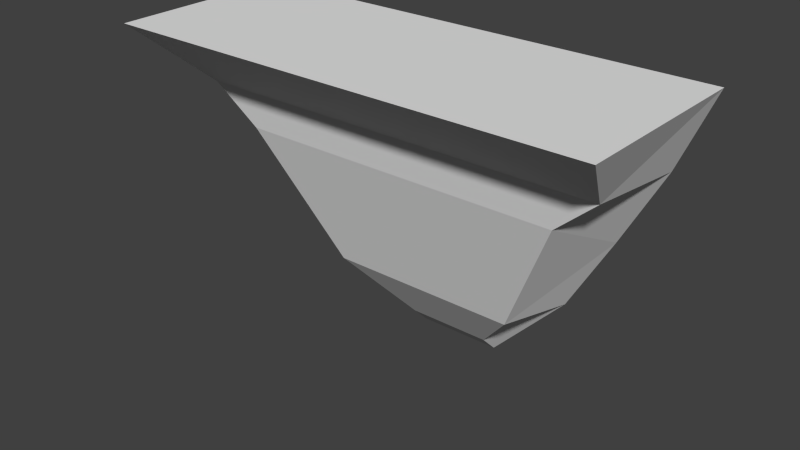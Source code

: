# Source: simpleHold.blend  (saved by Blender 2.68.0; exported with 4.5.12 LTS)
import bpy
from mathutils import Matrix  # noqa: F401  (used for matrix-valued properties, if any)

bpy.ops.wm.read_factory_settings(use_empty=True)
scene = bpy.context.scene
scene.name = 'Scene'

# ---- collections
col_collection_1 = bpy.data.collections.new('Collection 1'); scene.collection.children.link(col_collection_1)

# ---- world
world_world = bpy.data.worlds.new('World'); scene.world = world_world
world_world.color = (0.05088, 0.05088, 0.05088)
world_world.use_sun_shadow = False
world_world.sun_shadow_jitter_overblur = 0.0
world_world.cycles.sampling_method = 'MANUAL'
world_world.cycles.sample_map_resolution = 256

# ---- meshes
me_cube_001 = bpy.data.meshes.new('Cube.001')
me_cube_001.from_pydata([(-0.1769, 0.06164, -0.8856), (-0.1769, 0.1769, -1.0), (0.1769, 0.1769, -1.0), (0.1769, 0.06164, -0.8856), (-1.0, -1.0, 1.0), (-1.0, 0.1769, 1.0), (1.0, 0.1769, 1.0), (1.0, -1.0, 1.0), (-0.8597, 0.1769, 0.5), (-0.6816, 0.1769, 0.0), (-0.4927, 0.1769, -0.5), (-0.3994, -0.229, -0.5), (-0.6816, -0.4995, 0.3434), (-0.8597, -0.5411, 0.5828), (0.8597, 0.1769, 0.5), (0.6816, 0.1769, 0.0), (0.4927, 0.1769, -0.5), (0.8597, -0.5411, 0.5828), (0.6816, -0.4995, 0.3434), (0.3994, -0.229, -0.5)], [], [(11, 10, 1, 0), (10, 16, 2, 1), (16, 19, 3, 2), (19, 11, 0, 3), (0, 1, 2, 3), (7, 6, 5, 4), (4, 5, 8, 13), (13, 8, 9, 12), (12, 9, 10, 11), (5, 6, 14, 8), (8, 14, 15, 9), (9, 15, 16, 10), (6, 7, 17, 14), (14, 17, 18, 15), (15, 18, 19, 16), (7, 4, 13, 17), (17, 13, 12, 18), (18, 12, 11, 19)])
me_cube_001.use_remesh_preserve_volume = False
me_cube_001.use_remesh_preserve_attributes = False
me_cube_001.use_mirror_vertex_groups = False
me_cube_001.update()

# ---- objects
ob_cube = bpy.data.objects.new('Cube', me_cube_001)

# ---- transforms, parenting, visibility, modifiers, constraints
ob_cube.location = (0.0, 0.0, 0.0)
ob_cube.scale = (3.737, 2.465, 2.465)
ob_cube.lineart.crease_threshold = 0.0

# ---- collection membership
col_collection_1.objects.link(ob_cube)

# ---- scene / render settings (as saved in the file)
scene.frame_start = 1; scene.frame_end = 250; scene.frame_set(1)
scene.render.engine = 'BLENDER_EEVEE_NEXT'
scene.render.image_settings.color_mode = 'RGB'
scene.render.image_settings.compression = 90
scene.render.resolution_percentage = 50
scene.render.dither_intensity = 0.0
scene.cycles.use_denoising = False
scene.cycles.samples = 10
scene.cycles.sampling_pattern = 'TABULATED_SOBOL'
scene.cycles.light_sampling_threshold = 0.0
scene.cycles.use_adaptive_sampling = False
scene.cycles.use_light_tree = False
scene.cycles.blur_glossy = 0.0
scene.cycles.volume_bounces = 1
scene.cycles.pixel_filter_type = 'GAUSSIAN'
scene.cycles.sample_clamp_indirect = 0.0
scene.view_settings.view_transform = 'Standard'
bpy.context.view_layer.update()

# ---- added for rendering (the .blend has no active camera and no usable light): camera, sun
cam_auto = bpy.data.cameras.new('AutoCamera')
cam_auto.lens = 50.0
cam_auto.sensor_width = 36.0
cam_auto.clip_end = 1000.0
ob_auto_camera = bpy.data.objects.new('AutoCamera', cam_auto)
scene.collection.objects.link(ob_auto_camera)
ob_auto_camera.location = (8.70811, -11.4641, 6.96648)
ob_auto_camera.rotation_euler = (1.09748, -7.21219e-08, 0.694738)
scene.camera = ob_auto_camera
light_auto_sun = bpy.data.lights.new('AutoSun', 'SUN')
light_auto_sun.energy = 3.0
light_auto_sun.angle = 0.0523599
ob_auto_sun = bpy.data.objects.new('AutoSun', light_auto_sun)
scene.collection.objects.link(ob_auto_sun)
ob_auto_sun.rotation_euler = (0.872665, 0.174533, 0.523599)
bpy.context.view_layer.update()
